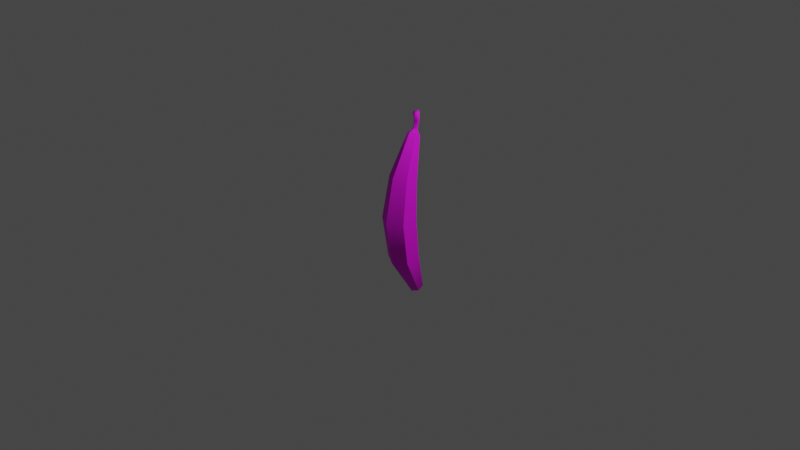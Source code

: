 # Source: Banana.blend  (saved by Blender 2.90.8; exported with 4.5.12 LTS)
import bpy
from mathutils import Matrix  # noqa: F401  (used for matrix-valued properties, if any)

bpy.ops.wm.read_factory_settings(use_empty=True)
scene = bpy.context.scene
scene.name = 'Scene'

# ---- collections
col_collection = bpy.data.collections.new('Collection'); scene.collection.children.link(col_collection)

# ---- images (referenced by path relative to the original .blend; pixels are not part of the script)
import os
ASSET_DIR = os.environ.get("B2B_ASSET_DIR", "")  # directory of the original .blend (textures are referenced by path, not embedded)
HERE = os.path.dirname(os.path.abspath(__file__))  # packed textures are extracted next to this script under _unpacked/

def load_image(name, relpath, width, height, colorspace="sRGB"):
    """Load a texture the original file referenced (path relative to the .blend, or extracted next to this script)."""
    p = next((c for c in (os.path.join(HERE, relpath), os.path.join(ASSET_DIR, relpath)) if relpath and os.path.exists(c)), "")
    if p:
        img = bpy.data.images.load(p, check_existing=True)
        img.name = name
    else:  # same state as the original file: an image datablock whose file is absent (Cycles renders it pink)
        img = bpy.data.images.new(name, width, height)
        img.source = "FILE"
        img.filepath = "//" + (relpath or name)
    img.colorspace_settings.name = colorspace
    return img
img_banana = load_image('Banana', 'Banana.png', 1024, 1024, 'sRGB')

# ---- materials (node trees are filled in below, after node groups)
mat_m_banana = bpy.data.materials.new('m_banana')
mat_m_banana.use_transparent_shadow = False

# ---- material node trees
mat_m_banana.use_nodes = True; mat_m_banana.node_tree.nodes.clear()
_N = mat_m_banana.node_tree.nodes; _L = mat_m_banana.node_tree.links
n0 = _N.new('ShaderNodeBsdfPrincipled'); n0.name = 'Principled BSDF'; n0.location = (10, 300)
n0.distribution = 'GGX'
n0.subsurface_method = 'BURLEY'
n0.inputs[2].default_value = 0.7057
n0.inputs[3].default_value = 1.45
n0.inputs[27].default_value = (0.0, 0.0, 0.0, 1.0)
n0.inputs[28].default_value = 1.0
n1 = _N.new('ShaderNodeOutputMaterial'); n1.name = 'Material Output'; n1.location = (300, 300)
n2 = _N.new('ShaderNodeTexImage'); n2.name = 'Image Texture'; n2.location = (-280, 280)
n2.image = img_banana
_L.new(n0.outputs[0], n1.inputs[0])
_L.new(n2.outputs[0], n0.inputs[0])
n1.is_active_output = True

# ---- world
world_world = bpy.data.worlds.new('World'); scene.world = world_world
world_world.use_nodes = True; world_world.node_tree.nodes.clear()
_N = world_world.node_tree.nodes; _L = world_world.node_tree.links
n0 = _N.new('ShaderNodeOutputWorld'); n0.name = 'World Output'; n0.location = (300, 300)
n1 = _N.new('ShaderNodeBackground'); n1.name = 'Background'; n1.location = (10, 300)
n1.inputs[0].default_value = (0.05088, 0.05088, 0.05088, 1.0)
_L.new(n1.outputs[0], n0.inputs[0])
n0.is_active_output = True
world_world.color = (0.05088, 0.05088, 0.05088)
world_world.use_sun_shadow = False
world_world.sun_shadow_jitter_overblur = 0.0

# ---- cameras
cam_camera = bpy.data.cameras.new('Camera')
cam_camera.clip_end = 100.0
cam_camera.ortho_scale = 7.314

# ---- lights
light_light = bpy.data.lights.new('Light', 'POINT')
light_light.transmission_factor = 0.0
light_light.energy = 1000.0
light_light.shadow_soft_size = 0.1
light_light.shadow_maximum_resolution = 0.006
light_light.use_absolute_resolution = True

# ---- meshes
me_cylinder = bpy.data.meshes.new('Cylinder')
me_cylinder.from_pydata([(-9.797e-09, 0.3017, -0.8635), (-4.281e-09, 0.2453, 0.8802), (0.04346, 0.2796, -0.8752), (0.03144, 0.229, 0.8881), (0.04346, 0.2353, -0.8988), (0.03144, 0.1963, 0.904), (-1.157e-08, 0.2131, -0.9106), (-1.409e-08, 0.18, 0.9119), (-0.04346, 0.2353, -0.8988), (-0.03144, 0.1963, 0.904), (-0.04346, 0.2796, -0.8752), (-0.03144, 0.229, 0.8881), (-5.23e-09, 0.2225, -0.4062), (-4.806e-09, 0.1804, 0.0), (-6.276e-09, 0.1938, 0.3948), (0.1255, 0.1235, 0.4124), (0.1562, 0.09021, 0.0), (0.1441, 0.1413, -0.4241), (0.1255, -0.0171, 0.4476), (0.1562, -0.09021, 0.0), (0.1441, -0.02114, -0.46), (-1.895e-08, -0.08739, 0.4652), (-2.058e-08, -0.1804, 0.0), (-1.977e-08, -0.1024, -0.4779), (-0.1255, -0.0171, 0.4476), (-0.1562, -0.09021, 0.0), (-0.1441, -0.02114, -0.46), (-0.1255, 0.1235, 0.4124), (-0.1562, 0.09021, 0.0), (-0.1441, 0.1413, -0.4241), (0.05695, 0.227, 0.8551), (-8.337e-09, 0.2566, 0.8407), (0.05695, 0.1679, 0.8838), (-1.409e-08, 0.1383, 0.8982), (-0.05695, 0.1679, 0.8838), (-0.05695, 0.227, 0.8551), (0.02366, 0.2505, 0.9944), (-1.093e-07, 0.2638, 0.9911), (0.02366, 0.224, 1.001), (-1.167e-07, 0.2107, 1.004), (-0.02366, 0.224, 1.001), (-0.02366, 0.2505, 0.9944), (0.03144, 0.2456, 1.096), (-1.061e-07, 0.2631, 1.1), (0.03144, 0.2106, 1.086), (-1.159e-07, 0.193, 1.081), (-0.03144, 0.2106, 1.086), (-0.03144, 0.2456, 1.096), (-0.01977, 0.2101, 0.9332), (-0.01977, 0.2311, 0.9245), (0.01977, 0.2101, 0.9332), (-4.687e-08, 0.1996, 0.9375), (-4.07e-08, 0.2416, 0.9202), (0.01977, 0.2311, 0.9245), (-8.915e-09, 0.3168, -0.84), (0.06565, 0.2833, -0.8578), (0.06565, 0.2164, -0.8934), (-1.554e-08, 0.1829, -0.9112), (-0.06565, 0.2164, -0.8934), (-0.06565, 0.2833, -0.8578), (-2.914e-08, 0.3002, -0.9012), (0.02697, 0.2865, -0.9085), (0.02697, 0.259, -0.9231), (-3.025e-08, 0.2453, -0.9304), (-0.02697, 0.259, -0.9231), (-0.02697, 0.2865, -0.9085)], [], [(14, 31, 30, 15), (15, 30, 32, 18), (18, 32, 33, 21), (21, 33, 34, 24), (49, 48, 40, 41), (24, 34, 35, 27), (27, 35, 31, 14), (10, 0, 60, 65), (59, 29, 12, 54), (29, 28, 13, 12), (28, 27, 14, 13), (58, 26, 29, 59), (26, 25, 28, 29), (25, 24, 27, 28), (57, 23, 26, 58), (23, 22, 25, 26), (22, 21, 24, 25), (56, 20, 23, 57), (20, 19, 22, 23), (19, 18, 21, 22), (55, 17, 20, 56), (17, 16, 19, 20), (16, 15, 18, 19), (54, 12, 17, 55), (12, 13, 16, 17), (13, 14, 15, 16), (1, 3, 30, 31), (3, 5, 32, 30), (5, 7, 33, 32), (7, 9, 34, 33), (9, 11, 35, 34), (11, 1, 31, 35), (37, 41, 47, 43), (51, 50, 38, 39), (53, 52, 37, 36), (52, 49, 41, 37), (48, 51, 39, 40), (50, 53, 36, 38), (42, 43, 47, 46, 45, 44), (40, 39, 45, 46), (38, 36, 42, 44), (41, 40, 46, 47), (39, 38, 44, 45), (36, 37, 43, 42), (5, 3, 53, 50), (9, 7, 51, 48), (1, 11, 49, 52), (3, 1, 52, 53), (7, 5, 50, 51), (11, 9, 48, 49), (2, 0, 54, 55), (4, 2, 55, 56), (6, 4, 56, 57), (8, 6, 57, 58), (10, 8, 58, 59), (0, 10, 59, 54), (60, 61, 62, 63, 64, 65), (6, 8, 64, 63), (2, 4, 62, 61), (8, 10, 65, 64), (4, 6, 63, 62), (0, 2, 61, 60)])
me_cylinder.polygons.foreach_set('use_smooth', [True] * 62)
_k = set([(0, 54), (0, 60), (1, 31), (1, 52), (2, 55), (2, 61), (3, 30), (3, 53), (4, 56), (4, 62), (5, 32), (5, 50), (6, 57), (6, 63), (7, 33), (7, 51), (8, 58), (8, 64), (9, 34), (9, 48), (10, 59), (10, 65), (11, 35), (11, 49), (12, 13), (12, 54), (13, 14), (14, 31), (15, 16), (15, 30), (16, 17), (17, 55), (18, 19), (18, 32), (19, 20), (20, 56), (21, 22), (21, 33), (22, 23), (23, 57), (24, 25), (24, 34), (25, 26), (26, 58), (27, 28), (27, 35), (28, 29), (29, 59), (36, 42), (36, 53), (37, 43), (37, 52), (38, 44), (38, 50), (39, 45), (39, 51), (40, 46), (40, 48), (41, 47), (41, 49)])
me_cylinder.attributes.new('sharp_edge', 'BOOLEAN', 'EDGE').data.foreach_set('value', [ (min(e.vertices), max(e.vertices)) in _k for e in me_cylinder.edges])
_uv = me_cylinder.uv_layers.new(name='UVMap')
_uv.uv.foreach_set('vector', [0.4896, 0.6497, 0.5154, 0.8709, 0.4695, 0.8784, 0.3868, 0.6594, 0.3868, 0.6594, 0.4695, 0.8784, 0.4496, 0.8935, 0.3389, 0.6786, 0.9913, 0.1548, 1.0, 0.3533, 0.9536, 0.3576, 0.8878, 0.1586, 0.5603, 0.2129, 0.6489, 0.0, 0.6946, 0.00771, 0.663, 0.2229, 0.2618, 0.08393, 0.2472, 0.07897, 0.2578, 0.04866, 0.2764, 0.05284, 0.06416, 0.3134, 0.2118, 0.1064, 0.2529, 0.1224, 0.1625, 0.3359, 0.9937, 0.5643, 0.9443, 0.717, 0.8981, 0.7103, 0.8909, 0.5556, 0.7144, 0.4618, 0.7265, 0.4402, 0.7429, 0.4439, 0.7354, 0.4573, 0.258, 0.9253, 0.1564, 0.73, 0.2324, 0.7009, 0.2903, 0.9074, 0.1564, 0.73, 0.1271, 0.532, 0.2107, 0.5096, 0.2324, 0.7009, 0.9937, 0.4361, 0.9937, 0.5643, 0.8909, 0.5556, 0.8663, 0.4327, 0.2102, 0.939, 0.04125, 0.7397, 0.1564, 0.73, 0.258, 0.9253, 0.04125, 0.7397, 0.0, 0.5241, 0.1271, 0.532, 0.1564, 0.73, 0.0, 0.5241, 0.06416, 0.3134, 0.1625, 0.3359, 0.1271, 0.532, 0.6417, 0.9011, 0.5425, 0.6821, 0.6611, 0.6747, 0.6946, 0.8928, 0.5425, 0.6821, 0.52, 0.4434, 0.6492, 0.445, 0.6611, 0.6747, 0.52, 0.4434, 0.5603, 0.2129, 0.663, 0.2229, 0.6492, 0.445, 0.7723, 0.03671, 0.8129, 0.2607, 0.6946, 0.2684, 0.718, 0.03614, 0.8129, 0.2607, 0.8709, 0.4176, 0.745, 0.4321, 0.6946, 0.2684, 1.0, 0.002119, 0.9913, 0.1548, 0.8878, 0.1586, 0.8709, 0.0, 0.7995, 0.02049, 0.8709, 0.2072, 0.8129, 0.2607, 0.7723, 0.03671, 0.3733, 0.2429, 0.3521, 0.4546, 0.2903, 0.4567, 0.3173, 0.2269, 0.3521, 0.4546, 0.3868, 0.6594, 0.3389, 0.6786, 0.2903, 0.4567, 0.52, 0.0337, 0.4919, 0.2507, 0.3733, 0.2429, 0.4671, 0.0253, 0.4919, 0.2507, 0.4813, 0.4534, 0.3521, 0.4546, 0.3733, 0.2429, 0.4813, 0.4534, 0.4896, 0.6497, 0.3868, 0.6594, 0.3521, 0.4546, 0.5119, 0.8907, 0.4866, 0.8948, 0.4695, 0.8784, 0.5154, 0.8709, 0.4866, 0.8948, 0.4755, 0.9031, 0.4496, 0.8935, 0.4695, 0.8784, 0.9937, 0.3743, 0.9682, 0.3766, 0.9536, 0.3576, 1.0, 0.3533, 0.9682, 0.3766, 0.9549, 0.3868, 0.9296, 0.376, 0.9536, 0.3576, 0.2355, 0.09395, 0.2581, 0.1028, 0.2529, 0.1224, 0.2118, 0.1064, 0.2581, 0.1028, 0.2735, 0.1019, 0.2807, 0.1208, 0.2529, 0.1224, 0.2887, 0.05094, 0.2764, 0.05284, 0.2739, 0.006757, 0.2903, 0.0, 0.9743, 0.3907, 0.9904, 0.3895, 0.9954, 0.4119, 0.9759, 0.4126, 0.495, 0.9129, 0.511, 0.9106, 0.5192, 0.9457, 0.4999, 0.9475, 0.7551, 0.5244, 0.7388, 0.5235, 0.7356, 0.4953, 0.7551, 0.4956, 0.7821, 0.4464, 0.7982, 0.4482, 0.796, 0.4813, 0.7765, 0.4802, 0.7309, 0.5422, 0.7232, 0.5521, 0.7065, 0.5377, 0.7167, 0.5265, 0.7765, 0.5481, 0.7765, 0.5313, 0.799, 0.5227, 0.8215, 0.5309, 0.8215, 0.5477, 0.799, 0.5563, 0.7765, 0.4802, 0.796, 0.4813, 0.8047, 0.5196, 0.7791, 0.5227, 0.7167, 0.5265, 0.7065, 0.5377, 0.6946, 0.5048, 0.7097, 0.4953, 0.2764, 0.05284, 0.2578, 0.04866, 0.249, 0.009682, 0.2739, 0.006757, 0.7356, 0.5256, 0.7167, 0.5265, 0.7097, 0.4953, 0.7356, 0.4968, 0.4999, 0.9475, 0.5192, 0.9457, 0.52, 1.0, 0.4942, 0.9979, 0.4755, 0.9031, 0.4866, 0.8948, 0.495, 0.9129, 0.4879, 0.9175, 0.7792, 0.4321, 0.8047, 0.4354, 0.7982, 0.4482, 0.7821, 0.4464, 0.2735, 0.1019, 0.2581, 0.1028, 0.2618, 0.08393, 0.2717, 0.08308, 0.4866, 0.8948, 0.5119, 0.8907, 0.511, 0.9106, 0.495, 0.9129, 0.9682, 0.3766, 0.9937, 0.3743, 0.9904, 0.3895, 0.9743, 0.3907, 0.2581, 0.1028, 0.2355, 0.09395, 0.2472, 0.07897, 0.2618, 0.08393, 0.4796, 0.01665, 0.5147, 0.02221, 0.52, 0.0337, 0.4671, 0.0253, 0.7638, 0.02489, 0.7818, 0.01415, 0.7995, 0.02049, 0.7723, 0.03671, 0.7279, 0.02451, 0.7638, 0.02489, 0.7723, 0.03671, 0.718, 0.03614, 0.7355, 0.4821, 0.7687, 0.4807, 0.7765, 0.4933, 0.7264, 0.4953, 0.7144, 0.4618, 0.7355, 0.4821, 0.7264, 0.4953, 0.6946, 0.4648, 0.7265, 0.4402, 0.7144, 0.4618, 0.6946, 0.4648, 0.7129, 0.4321, 0.7429, 0.4439, 0.7634, 0.443, 0.7765, 0.4556, 0.769, 0.469, 0.7484, 0.4698, 0.7354, 0.4573, 0.772, 0.4953, 0.772, 0.5203, 0.7551, 0.5164, 0.7551, 0.5009, 0.7818, 0.01415, 0.7638, 0.02489, 0.7574, 0.006662, 0.7686, 0.0, 0.7355, 0.4821, 0.7144, 0.4618, 0.7354, 0.4573, 0.7484, 0.4698, 0.7638, 0.02489, 0.7279, 0.02451, 0.7351, 0.006428, 0.7574, 0.006662, 0.5147, 0.02221, 0.4796, 0.01665, 0.4921, 0.0, 0.5138, 0.003448])
me_cylinder.materials.append(mat_m_banana)
me_cylinder.use_remesh_fix_poles = True
me_cylinder.use_remesh_preserve_attributes = False
me_cylinder.use_mirror_vertex_groups = False
me_cylinder.update()

# ---- objects
ob_light = bpy.data.objects.new('Light', light_light)
ob_camera = bpy.data.objects.new('Camera', cam_camera)
ob_cylinder = bpy.data.objects.new('Cylinder', me_cylinder)

# ---- transforms, parenting, visibility, modifiers, constraints
ob_light.location = (4.076, 1.005, 5.904)
ob_light.rotation_euler = (0.6503, 0.05522, 1.866)
ob_light.lock_rotations_4d = False
ob_light.empty_display_type = 'ARROWS'
ob_light.color = (0.0, 0.0, 0.0, 0.0)
ob_light.lineart.crease_threshold = 0.0
ob_camera.location = (7.359, -6.926, 4.958)
ob_camera.rotation_euler = (1.109, 0.0, 0.8149)
ob_camera.lock_rotations_4d = False
ob_camera.empty_display_type = 'ARROWS'
ob_camera.color = (0.0, 0.0, 0.0, 0.0)
ob_camera.display_type = 'WIRE'
ob_camera.lineart.crease_threshold = 0.0
ob_cylinder.location = (0.0, 0.0, 0.0)
ob_cylinder.lineart.crease_threshold = 0.0
_m = ob_cylinder.modifiers.new('EdgeSplit', 'EDGE_SPLIT')
_m.use_edge_angle = False

# ---- collection membership
col_collection.objects.link(ob_light)
col_collection.objects.link(ob_camera)
col_collection.objects.link(ob_cylinder)

# ---- scene / render settings (as saved in the file)
scene.camera = ob_camera
scene.frame_start = 1; scene.frame_end = 250; scene.frame_set(1)
scene.render.engine = 'BLENDER_EEVEE_NEXT'
scene.cycles.use_denoising = False
scene.cycles.samples = 128
scene.cycles.sampling_pattern = 'TABULATED_SOBOL'
scene.cycles.use_adaptive_sampling = False
scene.cycles.use_light_tree = False
scene.view_settings.view_transform = 'Filmic'
bpy.context.view_layer.update()
